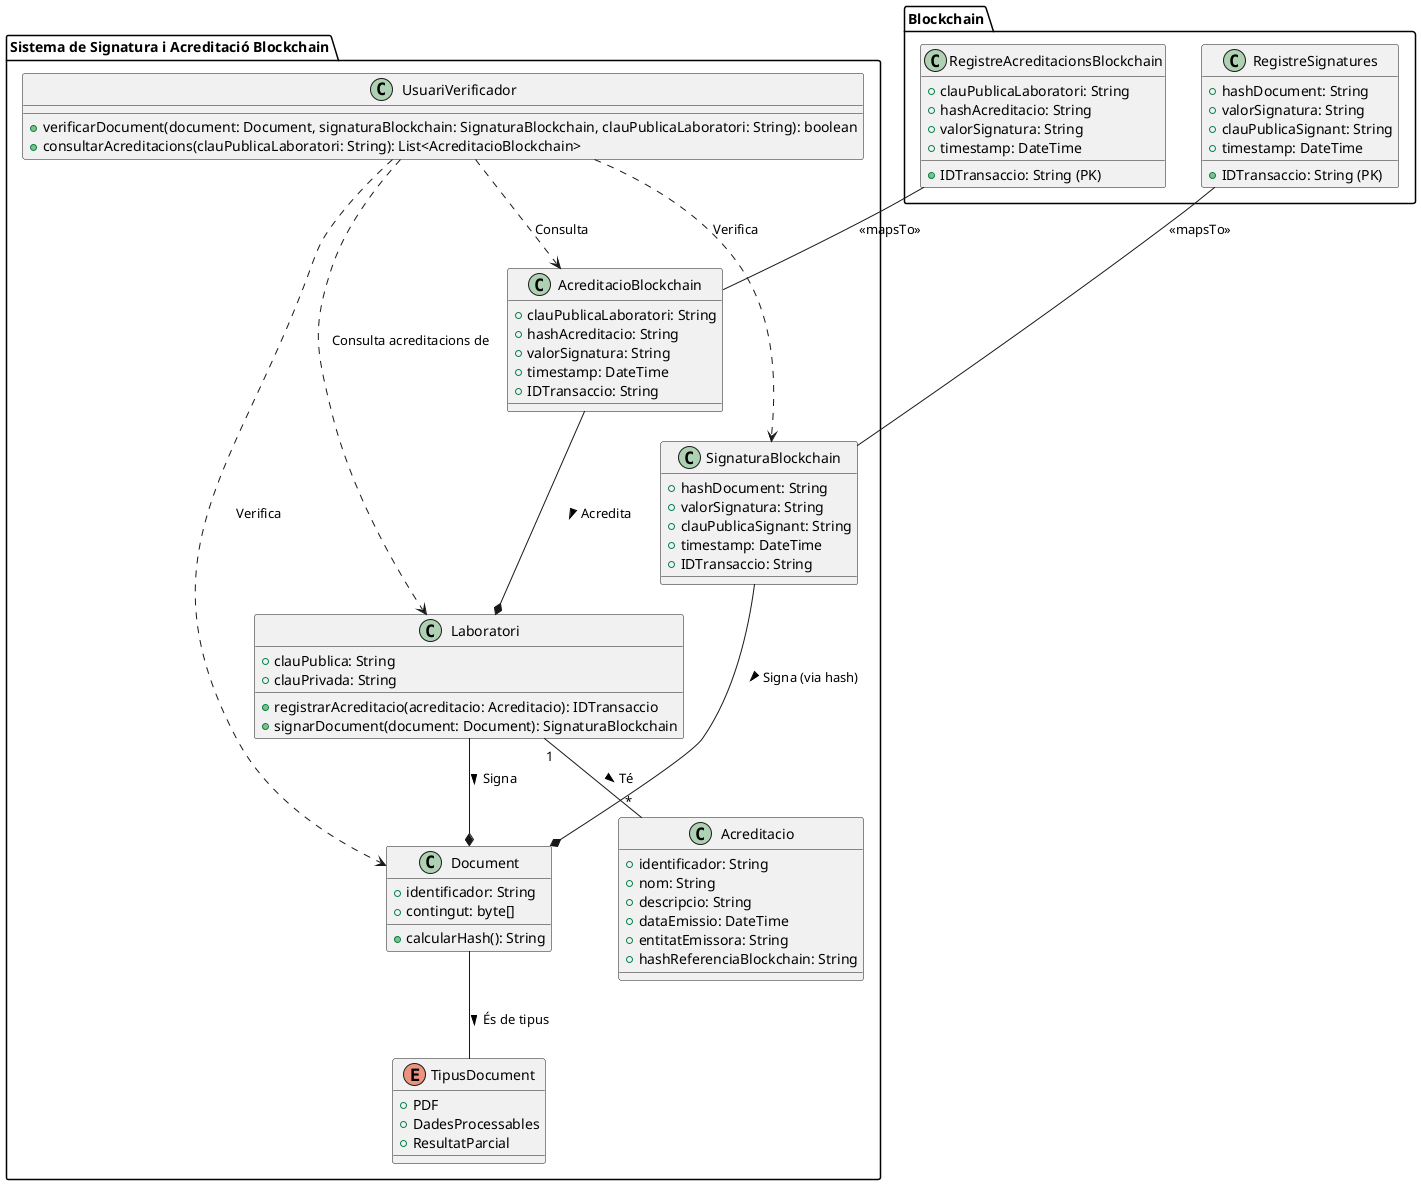

The diagram above was rendered by PlantUML. Its source (embedded in the PNG):
@startuml
package "Sistema de Signatura i Acreditació Blockchain" {
  class Laboratori {
    +clauPublica: String
    +clauPrivada: String
    +registrarAcreditacio(acreditacio: Acreditacio): IDTransaccio
    +signarDocument(document: Document): SignaturaBlockchain
  }

  class UsuariVerificador {
    +verificarDocument(document: Document, signaturaBlockchain: SignaturaBlockchain, clauPublicaLaboratori: String): boolean
    +consultarAcreditacions(clauPublicaLaboratori: String): List<AcreditacioBlockchain>
  }

  class Document {
    +identificador: String
    +contingut: byte[]
    +calcularHash(): String
  }

  class SignaturaBlockchain {
    +hashDocument: String
    +valorSignatura: String
    +clauPublicaSignant: String
    +timestamp: DateTime
    +IDTransaccio: String
  }

  class Acreditacio {
    +identificador: String
    +nom: String
    +descripcio: String
    +dataEmissio: DateTime
    +entitatEmissora: String
    +hashReferenciaBlockchain: String
  }

  class AcreditacioBlockchain {
    +clauPublicaLaboratori: String
    +hashAcreditacio: String
    +valorSignatura: String
    +timestamp: DateTime
    +IDTransaccio: String
  }

  enum TipusDocument {
    +PDF
    +DadesProcessables
    +ResultatParcial
  }

  Laboratori --* Document : Signa >
  Laboratori "1" -- "*" Acreditacio : Té >
  SignaturaBlockchain --* Document : Signa (via hash) >
  AcreditacioBlockchain --* Laboratori : Acredita >

  UsuariVerificador ..> Document : Verifica
  UsuariVerificador ..> SignaturaBlockchain : Verifica
  UsuariVerificador ..> Laboratori : Consulta acreditacions de
  UsuariVerificador ..> AcreditacioBlockchain : Consulta

  Document -- TipusDocument : És de tipus >
}

package "Blockchain" {
  class RegistreSignatures {
    +IDTransaccio: String (PK)
    +hashDocument: String
    +valorSignatura: String
    +clauPublicaSignant: String
    +timestamp: DateTime
  }

  class RegistreAcreditacionsBlockchain {
    +IDTransaccio: String (PK)
    +clauPublicaLaboratori: String
    +hashAcreditacio: String
    +valorSignatura: String
    +timestamp: DateTime
  }

  RegistreSignatures -- SignaturaBlockchain : <<mapsTo>>
  RegistreAcreditacionsBlockchain -- AcreditacioBlockchain : <<mapsTo>>
}
@enduml